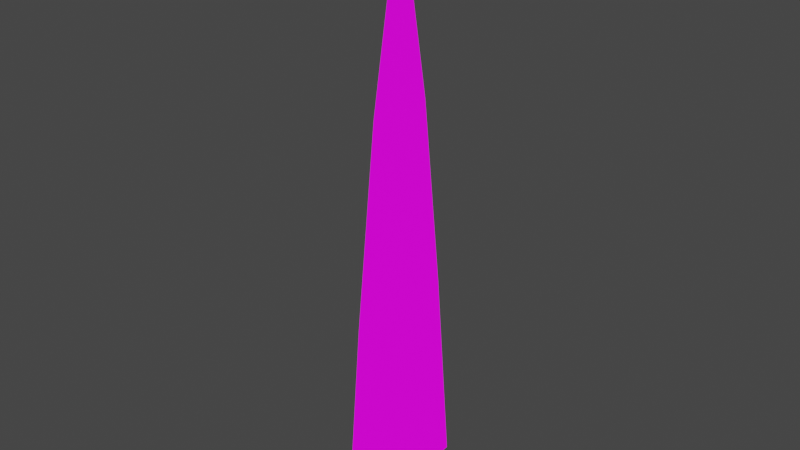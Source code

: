 # Source: grass.blend  (saved by Blender 4.0.36; exported with 4.5.12 LTS)
import bpy
from mathutils import Matrix  # noqa: F401  (used for matrix-valued properties, if any)

bpy.ops.wm.read_factory_settings(use_empty=True)
scene = bpy.context.scene
scene.name = 'Scene'

# ---- collections
col_collection = bpy.data.collections.new('Collection'); scene.collection.children.link(col_collection)

# ---- images (referenced by path relative to the original .blend; pixels are not part of the script)
import os
ASSET_DIR = os.environ.get("B2B_ASSET_DIR", "")  # directory of the original .blend (textures are referenced by path, not embedded)
HERE = os.path.dirname(os.path.abspath(__file__))  # packed textures are extracted next to this script under _unpacked/

def load_image(name, relpath, width, height, colorspace="sRGB"):
    """Load a texture the original file referenced (path relative to the .blend, or extracted next to this script)."""
    p = next((c for c in (os.path.join(HERE, relpath), os.path.join(ASSET_DIR, relpath)) if relpath and os.path.exists(c)), "")
    if p:
        img = bpy.data.images.load(p, check_existing=True)
        img.name = name
    else:  # same state as the original file: an image datablock whose file is absent (Cycles renders it pink)
        img = bpy.data.images.new(name, width, height)
        img.source = "FILE"
        img.filepath = "//" + (relpath or name)
    img.colorspace_settings.name = colorspace
    return img
img_albedo_texture = load_image('albedo_texture', 'grass/albedo_texture.png', 1024, 1024, 'sRGB')
img_grass_normal = load_image('grass_normal', 'grass/grass_normal.png', 1024, 1024, 'sRGB')

# ---- materials (node trees are filled in below, after node groups)
mat_grass = bpy.data.materials.new('Grass')

# ---- material node trees
mat_grass.use_nodes = True; mat_grass.node_tree.nodes.clear()
_N = mat_grass.node_tree.nodes; _L = mat_grass.node_tree.links
n0 = _N.new('ShaderNodeOutputMaterial'); n0.name = 'Material Output'; n0.location = (477, 304)
n1 = _N.new('ShaderNodeBsdfPrincipled'); n1.name = 'Principled BSDF'; n1.location = (74, 273)
n1.inputs[1].default_value = 0.2156
n1.inputs[2].default_value = 0.2018
n1.inputs[3].default_value = 1.45
n1.inputs[20].default_value = 0.2064
n2 = _N.new('ShaderNodeTexImage'); n2.name = 'Image Texture.001'; n2.location = (-322, 535)
n2.image = img_albedo_texture
n3 = _N.new('ShaderNodeTexImage'); n3.name = 'Image Texture'; n3.location = (-259, -77)
n3.image = img_grass_normal
_L.new(n1.outputs[0], n0.inputs[0])
_L.new(n3.outputs[0], n1.inputs[5])
_L.new(n2.outputs[0], n1.inputs[0])
n0.is_active_output = True

# ---- world
world_world = bpy.data.worlds.new('World'); scene.world = world_world
world_world.use_nodes = True; world_world.node_tree.nodes.clear()
_N = world_world.node_tree.nodes; _L = world_world.node_tree.links
n0 = _N.new('ShaderNodeOutputWorld'); n0.name = 'World Output'; n0.location = (300, 300)
n1 = _N.new('ShaderNodeBackground'); n1.name = 'Background'; n1.location = (10, 300)
n1.inputs[0].default_value = (0.05088, 0.05088, 0.05088, 1.0)
_L.new(n1.outputs[0], n0.inputs[0])
n0.is_active_output = True
world_world.color = (0.05088, 0.05088, 0.05088)
world_world.use_sun_shadow = False
world_world.sun_shadow_jitter_overblur = 0.0

# ---- lights
light_sun = bpy.data.lights.new('Sun', 'SUN')
light_sun.transmission_factor = 0.0
light_sun.energy = 4.02

# ---- meshes
me_plane = bpy.data.meshes.new('Plane')
me_plane.from_pydata([(-0.2524, -1.382, -5.459e-08), (1.854e-22, -1.876, 7.55e-08), (-0.2524, 1.382, -5.459e-08), (1.854e-22, 1.876, 7.55e-08), (-0.4819, -0.8227, -3.911e-08), (-0.4819, 0.8227, -3.911e-08), (-0.7016, 0.0, -2.253e-08)], [], [(1, 2, 0), (2, 4, 0), (4, 5, 6), (1, 3, 2), (2, 5, 4)])
_uv = me_plane.uv_layers.new(name='UVMap')
_uv.uv.foreach_set('vector', [5.925e-05, 0.9999, 0.1112, 5.924e-05, 0.1112, 0.9999, 0.1112, 5.924e-05, 0.241, 0.8772, 0.1112, 0.9999, 0.241, 0.8772, 0.241, 0.1228, 0.3508, 0.5, 5.925e-05, 0.9999, 5.921e-05, 5.924e-05, 0.1112, 5.924e-05, 0.1112, 5.924e-05, 0.241, 0.1228, 0.241, 0.8772])
me_plane.materials.append(mat_grass)
me_plane.update()

# ---- objects
ob_plane = bpy.data.objects.new('Plane', me_plane)
ob_sun = bpy.data.objects.new('Sun', light_sun)

# ---- transforms, parenting, visibility, modifiers, constraints
ob_plane.location = (0.0, 0.0, 0.0)
ob_plane.rotation_euler = (-0.0, 1.571, 0.0)
ob_plane.scale = (1.816, 0.0893, 1.0)
ob_sun.location = (0.0, 0.0, 0.0)
ob_sun.rotation_euler = (1.141, -0.2569, 1.491)

# ---- collection membership
col_collection.objects.link(ob_plane)
col_collection.objects.link(ob_sun)

# ---- scene / render settings (as saved in the file)
scene.frame_start = 1; scene.frame_end = 250; scene.frame_set(1)
scene.render.engine = 'CYCLES'
scene.render.image_settings.file_format = 'TIFF'
scene.render.image_settings.color_depth = '16'
scene.render.image_settings.tiff_codec = 'NONE'
scene.render.resolution_x = 2560
scene.render.resolution_y = 1440
scene.cycles.samples = 200
scene.cycles.sampling_pattern = 'TABULATED_SOBOL'
scene.cycles.adaptive_min_samples = 200
scene.cycles.max_bounces = 6
scene.cycles.diffuse_bounces = 3
scene.cycles.glossy_bounces = 3
scene.cycles.transmission_bounces = 4
scene.cycles.transparent_max_bounces = 4
scene.cycles.bake_type = 'DIFFUSE'
scene.cycles.tile_size = 1024
scene.view_settings.view_transform = 'Filmic'
bpy.context.view_layer.update()

# ---- added for rendering (the .blend has no active camera): camera
cam_auto = bpy.data.cameras.new('AutoCamera')
cam_auto.lens = 50.0
cam_auto.sensor_width = 36.0
cam_auto.clip_end = 1000.0
ob_auto_camera = bpy.data.objects.new('AutoCamera', cam_auto)
scene.collection.objects.link(ob_auto_camera)
ob_auto_camera.location = (1.21899, -1.46279, 1.61229)
ob_auto_camera.rotation_euler = (1.09748, -7.21219e-08, 0.694738)
scene.camera = ob_auto_camera
bpy.context.view_layer.update()
